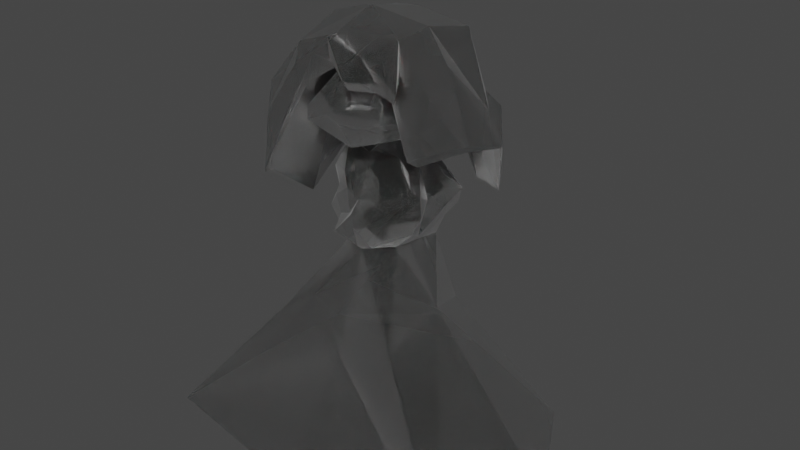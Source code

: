 # Source: Bliemin.blend  (saved by Blender 3.4.6; exported with 4.5.12 LTS)
import bpy
from mathutils import Matrix  # noqa: F401  (used for matrix-valued properties, if any)

bpy.ops.wm.read_factory_settings(use_empty=True)
scene = bpy.context.scene
scene.name = 'Scene'

# ---- collections
col_blames = bpy.data.collections.new('Blames'); scene.collection.children.link(col_blames)

# ---- materials (node trees are filled in below, after node groups)
mat_material_001 = bpy.data.materials.new('Material.001')
mat_material_001.use_transparent_shadow = False

# ---- material node trees
mat_material_001.use_nodes = True; mat_material_001.node_tree.nodes.clear()
_N = mat_material_001.node_tree.nodes; _L = mat_material_001.node_tree.links
n0 = _N.new('ShaderNodeBsdfPrincipled'); n0.name = 'Principled BSDF'; n0.location = (10, 300)
n0.distribution = 'GGX'
n0.subsurface_method = 'BURLEY'
n0.inputs[0].default_value = (0.005184, 0.005217, 0.004673, 1.0)
n0.inputs[2].default_value = 0.6029
n0.inputs[3].default_value = 0.0
n0.inputs[4].default_value = 0.8162
n0.inputs[8].default_value = 1.0
n0.inputs[10].default_value = 0.2206
n0.inputs[13].default_value = 0.09559
n0.inputs[14].default_value = (0.005184, 0.005217, 0.004673, 1.0)
n0.inputs[20].default_value = 0.0
n0.inputs[24].default_value = 0.06912
n0.inputs[27].default_value = (0.0, 0.0, 0.0, 1.0)
n1 = _N.new('ShaderNodeOutputMaterial'); n1.name = 'Material Output'; n1.location = (300, 300)
_L.new(n0.outputs[0], n1.inputs[0])
n1.is_active_output = True

# ---- world
world_world = bpy.data.worlds.new('World'); scene.world = world_world
world_world.use_nodes = True; world_world.node_tree.nodes.clear()
_N = world_world.node_tree.nodes; _L = world_world.node_tree.links
n0 = _N.new('ShaderNodeOutputWorld'); n0.name = 'World Output'; n0.location = (300, 300)
n1 = _N.new('ShaderNodeBackground'); n1.name = 'Background'; n1.location = (10, 300)
n1.inputs[0].default_value = (0.05088, 0.05088, 0.05088, 1.0)
_L.new(n1.outputs[0], n0.inputs[0])
n0.is_active_output = True
world_world.color = (0.05088, 0.05088, 0.05088)
world_world.use_sun_shadow = False
world_world.sun_shadow_jitter_overblur = 0.0

# ---- meshes
me_cube = bpy.data.meshes.new('Cube')
me_cube.from_pydata([(-0.1415, -0.129, 0.03473), (-0.1399, -0.1376, 0.1273), (-0.08471, 0.08354, 0.04633), (-0.1399, 0.04091, 0.1248), (0.1529, -0.129, 0.04208), (0.1494, -0.1376, 0.1273), (0.1311, 0.1419, 0.04633), (0.1494, 0.04091, 0.1248), (-0.07477, 0.1283, 0.02196), (-0.04735, 0.1052, 0.1387), (-0.07477, -0.2018, -0.002665), (-0.04735, -0.1552, 0.1603), (0.06793, 0.08344, 0.1327), (0.09755, -0.1577, -0.01121), (0.07269, 0.1283, 0.0168), (0.06793, -0.1552, 0.1603), (-0.1154, -0.03107, -0.002665), (-0.1111, -0.03948, 0.1532), (0.1356, -0.01829, 0.01949), (0.1206, -0.03948, 0.1532), (-0.04735, -0.04052, 0.16), (-0.07477, -0.03107, -0.002665), (0.06793, -0.04052, 0.16), (0.09755, -0.01829, -0.0007174), (-0.1314, -0.0994, 0.007746), (0.126, -0.06716, 0.1591), (-0.04735, -0.09981, 0.179), (0.06793, -0.09981, 0.172), (-0.1165, -0.06716, 0.1591), (0.1376, -0.0994, 0.02843), (-0.1165, 0.00096, 0.1727), (0.1611, 0.04504, 0.04105), (-0.1608, 0.04504, 0.04105), (0.126, 0.0199, 0.1478), (-0.04735, -0.01096, 0.1519), (-0.07477, 0.06301, -0.007885), (0.06793, -0.01096, 0.1587), (0.1203, 0.06301, 0.01484), (-0.1887, -0.1577, 0.1105), (-0.09259, 0.07669, 0.1053), (0.1417, 0.09344, 0.1053), (0.1949, -0.1577, 0.0964), (-0.07477, -0.1931, 0.09924), (-0.03092, 0.1145, 0.1134), (0.09755, -0.1931, 0.09924), (0.09119, 0.1122, 0.1059), (0.1576, -0.03225, 0.09139), (-0.1514, -0.03225, 0.09139), (-0.1781, -0.07999, 0.1243), (0.1843, -0.07999, 0.1103), (0.172, 0.02172, 0.1046), (-0.1718, 0.008685, 0.1092), (-0.114, 0.07251, 0.0759), (0.1471, 0.1305, 0.07737), (0.1713, -0.1702, 0.06355), (-0.07477, -0.1846, 0.04332), (-0.02544, 0.1105, 0.06323), (0.09755, -0.1846, 0.04332), (0.0946, 0.1698, 0.06818), (0.1396, -0.02527, 0.04534), (-0.1292, -0.02527, 0.04534), (-0.1781, -0.09237, 0.07667), (0.1843, -0.09237, 0.07667), (0.1843, 0.03338, 0.07281), (-0.1434, 0.023, 0.07829), (-0.1651, -0.1702, 0.06355), (0.01139, 0.1222, 0.008186), (0.01029, -0.1781, 0.1627), (0.01029, 0.05761, 0.1479), (0.01139, -0.1761, -0.0126), (0.01029, -0.04499, 0.1895), (0.01029, -0.123, 0.1772), (0.01029, -0.01096, 0.1656), (0.01139, 0.09824, -0.00355), (0.01775, 0.1203, 0.09983), (0.01139, -0.1839, 0.09993), (0.01139, -0.1667, 0.04467), (0.03651, 0.1683, 0.0576), (-0.5551, -0.4015, -0.4073), (-0.5836, 0.3554, -0.4073), (0.4295, -0.4015, -0.4073), (0.5646, 0.4224, -0.4073), (-0.009478, 0.4544, -0.4073), (-0.009478, -0.5987, -0.4073), (-0.5836, -0.02306, -0.4073), (0.6251, -0.02306, -0.4073), (-0.009478, -0.02306, -0.4073), (-0.1717, -0.2046, -0.1497), (-0.2278, 0.2102, -0.1497), (0.204, 0.2102, -0.1497), (0.1478, -0.2046, -0.1497), (-0.01193, -0.3987, -0.2791), (-0.01193, 0.1933, -0.2042), (0.2099, -0.01819, -0.1101), (-0.3075, -0.01819, -0.1993), (0.005533, 0.143, 0.07209), (0.06101, 0.1522, 0.08683)], [], [(51, 30, 3, 39), (45, 12, 7, 40), (49, 25, 5, 41), (42, 11, 1, 38), (13, 29, 4), (26, 28, 1, 11), (71, 26, 11, 67), (24, 10, 0), (75, 67, 11, 42), (39, 3, 9, 43), (41, 5, 15, 44), (25, 27, 15, 5), (74, 68, 12, 45), (33, 36, 22, 19), (32, 35, 21, 16), (34, 20, 70), (34, 30, 17, 20), (37, 31, 18, 23), (50, 33, 19, 46), (48, 28, 17, 47), (38, 1, 28, 48), (19, 22, 27, 25), (16, 21, 10, 24), (70, 20, 26), (20, 17, 28, 26), (23, 18, 29, 13), (46, 19, 25, 49), (40, 7, 33, 50), (14, 6, 31, 37), (9, 3, 30, 34), (68, 9, 34, 72), (2, 8, 35, 32), (7, 12, 36, 33), (66, 14, 37, 73), (47, 17, 30, 51), (60, 47, 51, 64), (53, 40, 50, 63), (59, 46, 49, 62), (65, 38, 48, 61), (61, 48, 47, 60), (63, 50, 46, 59), (74, 45, 96), (54, 41, 44, 57), (52, 39, 43, 56), (76, 75, 42, 55), (55, 42, 38, 65), (62, 49, 41, 54), (58, 45, 40, 53), (64, 51, 39, 52), (32, 64, 52, 2), (14, 58, 53, 6), (29, 62, 54, 4), (10, 55, 65, 0), (69, 76, 55, 10), (2, 52, 56, 8), (4, 54, 57, 13), (77, 58, 14), (31, 63, 59, 18), (24, 61, 60, 16), (0, 65, 61, 24), (18, 59, 62, 29), (6, 53, 63, 31), (16, 60, 64, 32), (66, 95, 77), (13, 57, 76, 69), (57, 44, 75, 76), (95, 74, 77), (8, 66, 73, 35), (12, 68, 72, 36), (70, 71, 27), (36, 72, 70), (43, 9, 68, 74), (44, 15, 67, 75), (27, 71, 67, 15), (94, 21, 35), (73, 37, 89), (93, 23, 13), (69, 10, 87), (86, 85, 80, 83), (84, 86, 83, 78), (90, 13, 69), (88, 35, 73), (79, 82, 86, 84), (82, 81, 85, 86), (37, 23, 93), (10, 21, 94), (78, 87, 94), (81, 89, 93), (79, 88, 92), (80, 90, 91), (91, 87, 78), (93, 90, 80), (92, 89, 81), (94, 88, 79), (83, 80, 91), (83, 91, 78), (91, 90, 69), (91, 69, 87), (92, 73, 89), (92, 88, 73), (71, 70, 26), (22, 70, 27), (22, 36, 70), (72, 34, 70), (82, 79, 92), (82, 92, 81), (85, 81, 93), (85, 93, 80), (84, 94, 79), (84, 78, 94), (87, 10, 94), (88, 94, 35), (89, 37, 93), (90, 93, 13), (56, 43, 74, 95), (8, 56, 95, 66), (66, 77, 14), (58, 77, 96), (77, 74, 96), (45, 58, 96)])
_uv = me_cube.uv_layers.new(name='UVMap')
_uv.uv.foreach_set('vector', [0.5396, 0.1875, 0.625, 0.1875, 0.625, 0.25, 0.5396, 0.25, 0.5396, 0.4402, 0.625, 0.4402, 0.625, 0.5, 0.5396, 0.5, 0.5396, 0.6875, 0.625, 0.6875, 0.625, 0.75, 0.5396, 0.75, 0.5396, 0.9287, 0.625, 0.9287, 0.625, 1.0, 0.5396, 1.0, 0.3152, 0.6875, 0.375, 0.6875, 0.375, 0.75, 0.8037, 0.6875, 0.875, 0.6875, 0.875, 0.75, 0.8037, 0.75, 0.7443, 0.6875, 0.8037, 0.6875, 0.8037, 0.75, 0.7443, 0.75, 0.125, 0.6875, 0.1963, 0.75, 0.125, 0.75, 0.5396, 0.8693, 0.625, 0.8693, 0.625, 0.9287, 0.5396, 0.9287, 0.5396, 0.25, 0.625, 0.25, 0.625, 0.3213, 0.5396, 0.3213, 0.5396, 0.75, 0.625, 0.75, 0.625, 0.8098, 0.5396, 0.8098, 0.625, 0.6875, 0.6848, 0.6875, 0.6848, 0.75, 0.625, 0.75, 0.5396, 0.3807, 0.625, 0.3807, 0.625, 0.4402, 0.5396, 0.4402, 0.625, 0.5625, 0.6848, 0.5625, 0.6848, 0.625, 0.625, 0.625, 0.125, 0.5625, 0.1963, 0.5625, 0.1963, 0.625, 0.125, 0.625, 0.8037, 0.5625, 0.8037, 0.625, 0.7443, 0.625, 0.8037, 0.5625, 0.875, 0.5625, 0.875, 0.625, 0.8037, 0.625, 0.3152, 0.5625, 0.375, 0.5625, 0.375, 0.625, 0.3152, 0.625, 0.5396, 0.5625, 0.625, 0.5625, 0.625, 0.625, 0.5396, 0.625, 0.5396, 0.0625, 0.625, 0.0625, 0.625, 0.125, 0.5396, 0.125, 0.5396, 0.0, 0.625, 0.0, 0.625, 0.0625, 0.5396, 0.0625, 0.625, 0.625, 0.6848, 0.625, 0.6848, 0.6875, 0.625, 0.6875, 0.125, 0.625, 0.1963, 0.625, 0.1963, 0.6875, 0.125, 0.6875, 0.7443, 0.625, 0.8037, 0.625, 0.8037, 0.6875, 0.8037, 0.625, 0.875, 0.625, 0.875, 0.6875, 0.8037, 0.6875, 0.3152, 0.625, 0.375, 0.625, 0.375, 0.6875, 0.3152, 0.6875, 0.5396, 0.625, 0.625, 0.625, 0.625, 0.6875, 0.5396, 0.6875, 0.5396, 0.5, 0.625, 0.5, 0.625, 0.5625, 0.5396, 0.5625, 0.3152, 0.5, 0.375, 0.5, 0.375, 0.5625, 0.3152, 0.5625, 0.8037, 0.5, 0.875, 0.5, 0.875, 0.5625, 0.8037, 0.5625, 0.7443, 0.5, 0.8037, 0.5, 0.8037, 0.5625, 0.7443, 0.5625, 0.125, 0.5, 0.1963, 0.5, 0.1963, 0.5625, 0.125, 0.5625, 0.625, 0.5, 0.6848, 0.5, 0.6848, 0.5625, 0.625, 0.5625, 0.2557, 0.5, 0.3152, 0.5, 0.3152, 0.5625, 0.2557, 0.5625, 0.5396, 0.125, 0.625, 0.125, 0.625, 0.1875, 0.5396, 0.1875, 0.4573, 0.125, 0.5396, 0.125, 0.5396, 0.1875, 0.4573, 0.1875, 0.4573, 0.5, 0.5396, 0.5, 0.5396, 0.5625, 0.4573, 0.5625, 0.4573, 0.625, 0.5396, 0.625, 0.5396, 0.6875, 0.4573, 0.6875, 0.4573, 0.0, 0.5396, 0.0, 0.5396, 0.0625, 0.4573, 0.0625, 0.4573, 0.0625, 0.5396, 0.0625, 0.5396, 0.125, 0.4573, 0.125, 0.4573, 0.5625, 0.5396, 0.5625, 0.5396, 0.625, 0.4573, 0.625, 0.5396, 0.3807, 0.5396, 0.4402, 0.4942, 0.4074, 0.4573, 0.75, 0.5396, 0.75, 0.5396, 0.8098, 0.4573, 0.8098, 0.4573, 0.25, 0.5396, 0.25, 0.5396, 0.3213, 0.4573, 0.3213, 0.4573, 0.8693, 0.5396, 0.8693, 0.5396, 0.9287, 0.4573, 0.9287, 0.4573, 0.9287, 0.5396, 0.9287, 0.5396, 1.0, 0.4573, 1.0, 0.4573, 0.6875, 0.5396, 0.6875, 0.5396, 0.75, 0.4573, 0.75, 0.4573, 0.4402, 0.5396, 0.4402, 0.5396, 0.5, 0.4573, 0.5, 0.4573, 0.1875, 0.5396, 0.1875, 0.5396, 0.25, 0.4573, 0.25, 0.375, 0.1875, 0.4573, 0.1875, 0.4573, 0.25, 0.375, 0.25, 0.375, 0.4402, 0.4573, 0.4402, 0.4573, 0.5, 0.375, 0.5, 0.375, 0.6875, 0.4573, 0.6875, 0.4573, 0.75, 0.375, 0.75, 0.375, 0.9287, 0.4573, 0.9287, 0.4573, 1.0, 0.375, 1.0, 0.375, 0.8693, 0.4573, 0.8693, 0.4573, 0.9287, 0.375, 0.9287, 0.375, 0.25, 0.4573, 0.25, 0.4573, 0.3213, 0.375, 0.3213, 0.375, 0.75, 0.4573, 0.75, 0.4573, 0.8098, 0.375, 0.8098, 0.4573, 0.3807, 0.4573, 0.4402, 0.375, 0.4402, 0.375, 0.5625, 0.4573, 0.5625, 0.4573, 0.625, 0.375, 0.625, 0.375, 0.0625, 0.4573, 0.0625, 0.4573, 0.125, 0.375, 0.125, 0.375, 0.0, 0.4573, 0.0, 0.4573, 0.0625, 0.375, 0.0625, 0.375, 0.625, 0.4573, 0.625, 0.4573, 0.6875, 0.375, 0.6875, 0.375, 0.5, 0.4573, 0.5, 0.4573, 0.5625, 0.375, 0.5625, 0.375, 0.125, 0.4573, 0.125, 0.4573, 0.1875, 0.375, 0.1875, 0.375, 0.3807, 0.4573, 0.351, 0.4573, 0.3807, 0.375, 0.8098, 0.4573, 0.8098, 0.4573, 0.8693, 0.375, 0.8693, 0.4573, 0.8098, 0.5396, 0.8098, 0.5396, 0.8693, 0.4573, 0.8693, 0.4573, 0.351, 0.5396, 0.3807, 0.4573, 0.3807, 0.1963, 0.5, 0.2557, 0.5, 0.2557, 0.5625, 0.1963, 0.5625, 0.6848, 0.5, 0.7443, 0.5, 0.7443, 0.5625, 0.6848, 0.5625, 0.7443, 0.625, 0.7443, 0.6875, 0.6848, 0.6875, 0.6848, 0.5625, 0.7443, 0.5625, 0.7443, 0.625, 0.5396, 0.3213, 0.625, 0.3213, 0.625, 0.3807, 0.5396, 0.3807, 0.5396, 0.8098, 0.625, 0.8098, 0.625, 0.8693, 0.5396, 0.8693, 0.6848, 0.6875, 0.7443, 0.6875, 0.7443, 0.75, 0.6848, 0.75, 0.5, 0.125, 0.625, 0.125, 0.625, 0.25, 0.625, 0.375, 0.625, 0.5, 0.5, 0.5, 0.5, 0.625, 0.625, 0.625, 0.625, 0.75, 0.625, 0.875, 0.625, 1.0, 0.5, 1.0, 0.25, 0.625, 0.375, 0.625, 0.375, 0.75, 0.25, 0.75, 0.125, 0.625, 0.25, 0.625, 0.25, 0.75, 0.125, 0.75, 0.5, 0.75, 0.625, 0.75, 0.625, 0.875, 0.5, 0.25, 0.625, 0.25, 0.625, 0.375, 0.125, 0.5, 0.25, 0.5, 0.25, 0.625, 0.125, 0.625, 0.25, 0.5, 0.375, 0.5, 0.375, 0.625, 0.25, 0.625, 0.625, 0.5, 0.625, 0.625, 0.5, 0.625, 0.625, 0.0, 0.625, 0.125, 0.5, 0.125, 0.375, 0.0, 0.5, 0.0, 0.5, 0.125, 0.375, 0.5, 0.5, 0.5, 0.5, 0.625, 0.375, 0.25, 0.5, 0.25, 0.5, 0.375, 0.375, 0.75, 0.5, 0.75, 0.5, 0.875, 0.5, 0.875, 0.5, 1.0, 0.375, 1.0, 0.5, 0.625, 0.5, 0.75, 0.375, 0.75, 0.5, 0.375, 0.5, 0.5, 0.375, 0.5, 0.5, 0.125, 0.5, 0.25, 0.375, 0.25, 0.375, 0.875, 0.375, 0.75, 0.5, 0.875, 0.375, 0.875, 0.5, 0.875, 0.375, 1.0, 0.5, 0.875, 0.5, 0.75, 0.625, 0.875, 0.5, 0.875, 0.625, 0.875, 0.5, 1.0, 0.5, 0.375, 0.625, 0.375, 0.5, 0.5, 0.5, 0.375, 0.5, 0.25, 0.625, 0.375, 0.7443, 0.6875, 0.7443, 0.625, 0.8037, 0.6875, 0.6848, 0.625, 0.7443, 0.625, 0.6848, 0.6875, 0.6848, 0.625, 0.6848, 0.5625, 0.7443, 0.625, 0.7443, 0.5625, 0.8037, 0.5625, 0.7443, 0.625, 0.375, 0.375, 0.375, 0.25, 0.5, 0.375, 0.375, 0.375, 0.5, 0.375, 0.375, 0.5, 0.375, 0.625, 0.375, 0.5, 0.5, 0.625, 0.375, 0.625, 0.5, 0.625, 0.375, 0.75, 0.375, 0.125, 0.5, 0.125, 0.375, 0.25, 0.375, 0.125, 0.375, 0.0, 0.5, 0.125, 0.5, 0.0, 0.625, 0.0, 0.5, 0.125, 0.5, 0.25, 0.5, 0.125, 0.625, 0.25, 0.5, 0.5, 0.625, 0.5, 0.5, 0.625, 0.5, 0.75, 0.5, 0.625, 0.625, 0.75, 0.4573, 0.3213, 0.5396, 0.3213, 0.5396, 0.3807, 0.4573, 0.351, 0.375, 0.3213, 0.4573, 0.3213, 0.4573, 0.351, 0.375, 0.3807, 0.375, 0.3807, 0.4573, 0.3807, 0.375, 0.4402, 0.4573, 0.4402, 0.4573, 0.3807, 0.4942, 0.4074, 0.4573, 0.3807, 0.5396, 0.3807, 0.4942, 0.4074, 0.5396, 0.4402, 0.4573, 0.4402, 0.4942, 0.4074])
me_cube.materials.append(mat_material_001)
me_cube.use_remesh_fix_poles = True
me_cube.use_remesh_preserve_attributes = False
me_cube.update()
me_cube_001 = bpy.data.meshes.new('Cube.001')
me_cube_001.from_pydata([(-0.1878, -0.1681, -0.05231), (-0.1878, -0.1691, 0.07878), (-0.1878, 0.1477, -0.05231), (-0.06892, 0.2078, 0.03551), (0.1531, -0.1671, -0.04721), (0.1502, -0.1691, 0.07878), (0.1531, 0.1467, -0.04721), (0.1502, 0.1525, 0.09433), (-0.07678, -0.01022, -0.08557), (-0.1878, -0.2283, 0.005237), (-0.12, -0.01022, 0.06417), (-0.1654, 0.1691, -0.01531), (-0.002238, 0.1397, -0.08557), (-0.002238, 0.162, 0.09433), (0.1606, 0.1894, 0.005237), (0.07231, -0.01022, -0.08557), (0.1302, -0.01022, 0.09604), (0.1606, -0.2099, 0.005237), (-0.002238, -0.1601, -0.08557), (-0.002238, -0.2283, 0.09604), (-0.002238, -0.01022, 0.1228), (-0.002238, -0.01022, -0.08557), (-0.002238, -0.28, -0.02987), (0.1834, -0.01022, -0.05048), (-0.002238, 0.211, 1.729e-06), (-0.2173, -0.01022, -0.02637), (0.2016, -0.01022, 0.02278), (-0.1676, -0.01022, 0.02657), (-0.1033, 0.06111, 0.0548), (0.2148, 0.1535, 0.1254), (0.2853, -0.01022, -0.07258), (0.3053, -0.1691, -0.08985), (0.2401, 0.1535, -0.07258), (0.1502, -0.2868, -0.1398), (-0.002238, -0.3459, -0.1226), (0.2401, -0.2316, -0.1816), (-0.002238, 0.1935, 0.09433), (0.1502, 0.184, 0.05777), (0.2148, 0.1851, 0.04538), (-0.2879, -0.01022, -0.2006), (-0.3257, -0.2283, -0.1281), (-0.3257, 0.162, -0.1298), (-0.2585, -0.2464, -0.2198), (-0.3257, 0.1935, -0.1298), (-0.1383, -0.2283, 0.09604), (-0.1383, -0.3459, -0.1226), (-0.1383, -0.01022, 0.1228), (-0.1383, 0.162, 0.09433), (-0.1383, 0.1935, 0.03676), (0.07399, 0.235, 0.06267), (0.3737, -0.1807, -0.08563), (0.3202, -0.2483, -0.2011), (-0.02913, 0.1761, 0.1493), (0.2199, 0.1682, 0.1662), (0.197, -0.008882, 0.1647), (0.2239, -0.1807, 0.1454), (-0.02913, -0.2447, 0.1493), (-0.03535, -0.008882, 0.1815), (0.2933, 0.1682, 0.0987), (-0.1276, -0.3719, -0.1596), (0.02846, -0.3719, -0.149), (0.153, 0.167, 0.1238), (-0.1584, -0.3123, -0.0003171), (-0.3522, -0.3123, -0.1253), (0.3468, -0.008882, -0.06642), (0.2949, 0.1682, -0.06995), (0.3157, -0.1807, -0.01715), (0.2703, -0.008882, 0.09714), (0.2074, -0.3079, -0.1579), (0.2508, -0.2483, 0.006465), (-0.002297, -0.3123, 0.0103), (0.3157, -0.2483, -0.01715), (0.0729, 0.2563, 0.0798), (0.1615, 0.2011, 0.07985), (0.1015, 0.2063, 0.1261), (0.2385, 0.2023, 0.06998), (-0.02192, 0.2114, 0.1119), (-0.02913, 0.2102, 0.1493), (-0.3246, -0.008882, -0.2681), (-0.3415, -0.2447, -0.1809), (-0.3411, 0.1773, -0.183), (-0.325, -0.008882, 0.04997), (-0.3243, -0.2447, 0.04633), (-0.3188, 0.1761, 0.01773), (-0.3202, -0.3123, -0.2913), (-0.3411, 0.2114, -0.183), (-0.3079, 0.2102, -0.03822), (-0.173, 0.2102, 0.07563), (-0.181, 0.1761, 0.1168), (-0.1881, -0.008882, 0.1536), (-0.1249, -0.2447, 0.1428), (-0.1646, 0.2114, 0.03207), (0.1217, 0.1886, 0.01789), (0.03161, 0.2021, 0.01137), (0.01377, 0.1815, 0.05482), (0.05729, 0.1708, 0.07007), (0.1274, 0.1716, 0.05604), (0.1068, 0.1654, 0.0217), (0.03936, 0.1789, 0.01775), (0.02602, 0.1583, 0.04406), (0.05857, 0.1477, 0.0533), (0.111, 0.1484, 0.0448)], [], [(27, 10, 28), (14, 92, 96, 7), (26, 16, 5), (22, 19, 1, 9), (21, 15, 4, 18), (20, 10, 1, 19), (5, 16, 30, 31), (19, 5, 33, 34), (13, 3, 28), (8, 21, 18, 0), (2, 12, 21, 8), (12, 6, 15, 21), (22, 9, 0), (4, 17, 22), (17, 5, 19, 22), (23, 17, 4), (6, 14, 23), (7, 16, 26), (24, 14, 6), (2, 11, 24), (11, 3, 13, 24), (25, 11, 2), (0, 9, 25), (1, 10, 27), (8, 25, 2), (8, 0, 25), (15, 6, 23), (15, 23, 4), (18, 22, 0), (18, 4, 22), (12, 2, 24), (12, 24, 6), (25, 27, 11), (25, 9, 27), (9, 1, 27), (11, 27, 28, 3), (20, 13, 28, 10), (14, 7, 26), (26, 5, 17), (23, 26, 17), (23, 14, 26), (5, 31, 35, 33), (16, 7, 32, 30), (46, 44, 40, 39), (38, 37, 73, 75), (41, 39, 78, 80), (40, 42, 84, 79), (7, 13, 36, 49, 37), (29, 7, 37, 38), (39, 40, 79, 78), (33, 35, 51, 68), (37, 49, 72, 73), (48, 43, 85, 91), (48, 47, 41, 43), (47, 46, 39, 41), (44, 45, 42, 40), (42, 45, 59, 84), (30, 32, 65, 64), (31, 30, 64, 50), (32, 7, 61, 65), (43, 41, 80, 85), (36, 48, 91, 76), (19, 34, 45, 44), (13, 20, 46, 47), (36, 13, 47, 48), (49, 36, 76, 72), (20, 19, 44, 46), (29, 38, 75, 53), (7, 29, 53, 61), (35, 31, 50, 51), (34, 33, 68, 60), (45, 34, 60, 59), (54, 57, 56, 55), (53, 52, 57, 54), (90, 89, 81, 82), (61, 53, 58, 65), (53, 75, 74), (88, 87, 86, 83), (50, 64, 67, 66), (64, 65, 58, 67), (53, 54, 67, 58), (54, 55, 66, 67), (60, 68, 69, 70), (69, 68, 51, 71), (55, 56, 70, 69), (50, 66, 71, 51), (66, 55, 69, 71), (72, 76, 77, 74), (59, 62, 63, 84), (78, 79, 82, 81), (80, 78, 81, 83), (82, 79, 84, 63), (80, 83, 86, 85), (89, 88, 83, 81), (87, 91, 85, 86), (62, 90, 82, 63), (70, 56, 90, 62), (77, 76, 91, 87), (57, 52, 88, 89), (60, 70, 62, 59), (52, 77, 87, 88), (56, 57, 89, 90), (73, 72, 74, 75), (52, 53, 74), (77, 52, 74), (24, 13, 94, 93), (7, 96, 95, 94, 13), (95, 96, 101, 100), (14, 24, 93, 92), (100, 101, 97, 98, 99), (93, 94, 99, 98), (96, 92, 97, 101), (94, 95, 100, 99), (92, 93, 98, 97)])
_uv = me_cube_001.uv_layers.new(name='UVMap')
_uv.uv.foreach_set('vector', [0.5625, 0.125, 0.625, 0.125, 0.625, 0.1659, 0.5, 0.5, 0.5189, 0.471, 0.5714, 0.4783, 0.625, 0.5, 0.5625, 0.625, 0.625, 0.625, 0.625, 0.75, 0.5, 0.875, 0.625, 0.875, 0.625, 1.0, 0.5, 1.0, 0.25, 0.625, 0.375, 0.625, 0.375, 0.75, 0.25, 0.75, 0.75, 0.625, 0.875, 0.625, 0.875, 0.75, 0.75, 0.75, 0.625, 0.75, 0.625, 0.625, 0.625, 0.625, 0.625, 0.75, 0.625, 0.875, 0.625, 0.75, 0.625, 0.75, 0.625, 0.875, 0.75, 0.5, 0.875, 0.5, 0.875, 0.5841, 0.125, 0.625, 0.25, 0.625, 0.25, 0.75, 0.125, 0.75, 0.125, 0.5, 0.25, 0.5, 0.25, 0.625, 0.125, 0.625, 0.25, 0.5, 0.375, 0.5, 0.375, 0.625, 0.25, 0.625, 0.5, 0.875, 0.5, 1.0, 0.375, 1.0, 0.375, 0.75, 0.5, 0.75, 0.5, 0.875, 0.5, 0.75, 0.625, 0.75, 0.625, 0.875, 0.5, 0.875, 0.5, 0.625, 0.5, 0.75, 0.375, 0.75, 0.375, 0.5, 0.5, 0.5, 0.5, 0.625, 0.625, 0.5, 0.625, 0.625, 0.5625, 0.625, 0.5, 0.375, 0.5, 0.5, 0.375, 0.5, 0.375, 0.25, 0.5, 0.25, 0.5, 0.375, 0.5, 0.25, 0.625, 0.25, 0.625, 0.375, 0.5, 0.375, 0.5, 0.125, 0.5, 0.25, 0.375, 0.25, 0.375, 0.0, 0.5, 0.0, 0.5, 0.125, 0.625, 0.0, 0.625, 0.125, 0.5625, 0.125, 0.375, 0.125, 0.5, 0.125, 0.375, 0.25, 0.375, 0.125, 0.375, 0.0, 0.5, 0.125, 0.375, 0.625, 0.375, 0.5, 0.5, 0.625, 0.375, 0.625, 0.5, 0.625, 0.375, 0.75, 0.375, 0.875, 0.5, 0.875, 0.375, 1.0, 0.375, 0.875, 0.375, 0.75, 0.5, 0.875, 0.375, 0.375, 0.375, 0.25, 0.5, 0.375, 0.375, 0.375, 0.5, 0.375, 0.375, 0.5, 0.5, 0.125, 0.5625, 0.125, 0.5, 0.25, 0.5, 0.125, 0.5, 0.0, 0.5625, 0.125, 0.5, 0.0, 0.625, 0.0, 0.5625, 0.125, 0.5, 0.25, 0.5625, 0.125, 0.625, 0.1659, 0.625, 0.25, 0.75, 0.625, 0.75, 0.5, 0.875, 0.5841, 0.875, 0.625, 0.5, 0.5, 0.625, 0.5, 0.5625, 0.625, 0.5625, 0.625, 0.625, 0.75, 0.5, 0.75, 0.5, 0.625, 0.5625, 0.625, 0.5, 0.75, 0.5, 0.625, 0.5, 0.5, 0.5625, 0.625, 0.625, 0.75, 0.625, 0.75, 0.625, 0.75, 0.625, 0.75, 0.625, 0.625, 0.625, 0.5, 0.625, 0.5, 0.625, 0.625, 0.75, 0.625, 0.75, 0.75, 0.75, 0.75, 0.75, 0.625, 0.625, 0.5, 0.625, 0.5, 0.625, 0.5, 0.625, 0.5, 0.75, 0.5, 0.75, 0.625, 0.75, 0.625, 0.75, 0.5, 0.625, 0.875, 0.625, 0.875, 0.625, 0.875, 0.625, 0.875, 0.625, 0.5, 0.625, 0.375, 0.625, 0.375, 0.625, 0.4375, 0.625, 0.5, 0.625, 0.5, 0.625, 0.5, 0.625, 0.5, 0.625, 0.5, 0.75, 0.625, 0.75, 0.75, 0.75, 0.75, 0.75, 0.625, 0.625, 0.75, 0.625, 0.75, 0.625, 0.75, 0.625, 0.75, 0.625, 0.5, 0.625, 0.4375, 0.625, 0.4375, 0.625, 0.5, 0.625, 0.375, 0.625, 0.375, 0.625, 0.375, 0.625, 0.375, 0.625, 0.375, 0.625, 0.375, 0.625, 0.375, 0.625, 0.375, 0.75, 0.5, 0.75, 0.625, 0.75, 0.625, 0.75, 0.5, 0.625, 0.875, 0.625, 0.875, 0.625, 0.875, 0.625, 0.875, 0.625, 0.875, 0.625, 0.875, 0.625, 0.875, 0.625, 0.875, 0.625, 0.625, 0.625, 0.5, 0.625, 0.5, 0.625, 0.625, 0.625, 0.75, 0.625, 0.625, 0.625, 0.625, 0.625, 0.75, 0.625, 0.5, 0.625, 0.5, 0.625, 0.5, 0.625, 0.5, 0.625, 0.375, 0.625, 0.375, 0.625, 0.375, 0.625, 0.375, 0.625, 0.375, 0.625, 0.375, 0.625, 0.375, 0.625, 0.375, 0.625, 0.875, 0.625, 0.875, 0.625, 0.875, 0.625, 0.875, 0.75, 0.5, 0.75, 0.625, 0.75, 0.625, 0.75, 0.5, 0.625, 0.375, 0.625, 0.375, 0.625, 0.375, 0.625, 0.375, 0.625, 0.4375, 0.625, 0.375, 0.625, 0.375, 0.625, 0.4375, 0.75, 0.625, 0.75, 0.75, 0.75, 0.75, 0.75, 0.625, 0.625, 0.5, 0.625, 0.5, 0.625, 0.5, 0.625, 0.5, 0.625, 0.5, 0.625, 0.5, 0.625, 0.5, 0.625, 0.5, 0.625, 0.75, 0.625, 0.75, 0.625, 0.75, 0.625, 0.75, 0.625, 0.875, 0.625, 0.75, 0.625, 0.75, 0.625, 0.875, 0.625, 0.875, 0.625, 0.875, 0.625, 0.875, 0.625, 0.875, 0.625, 0.625, 0.75, 0.625, 0.75, 0.75, 0.625, 0.75, 0.625, 0.5, 0.75, 0.5, 0.75, 0.625, 0.625, 0.625, 0.75, 0.75, 0.75, 0.625, 0.75, 0.625, 0.75, 0.75, 0.625, 0.5, 0.625, 0.5, 0.625, 0.5, 0.625, 0.5, 0.625, 0.5, 0.625, 0.5, 0.6875, 0.5, 0.75, 0.5, 0.75, 0.5, 0.75, 0.5, 0.75, 0.5, 0.625, 0.75, 0.625, 0.625, 0.625, 0.625, 0.625, 0.75, 0.625, 0.625, 0.625, 0.5, 0.625, 0.5, 0.625, 0.625, 0.625, 0.5, 0.625, 0.625, 0.625, 0.625, 0.625, 0.5, 0.625, 0.625, 0.625, 0.75, 0.625, 0.75, 0.625, 0.625, 0.625, 0.875, 0.625, 0.75, 0.625, 0.75, 0.625, 0.875, 0.625, 0.75, 0.625, 0.75, 0.625, 0.75, 0.625, 0.75, 0.625, 0.75, 0.75, 0.75, 0.75, 0.75, 0.625, 0.75, 0.625, 0.75, 0.625, 0.75, 0.625, 0.75, 0.625, 0.75, 0.625, 0.75, 0.625, 0.75, 0.625, 0.75, 0.625, 0.75, 0.625, 0.4375, 0.625, 0.375, 0.625, 0.375, 0.625, 0.4375, 0.625, 0.875, 0.625, 0.875, 0.625, 0.875, 0.625, 0.875, 0.75, 0.625, 0.75, 0.75, 0.75, 0.75, 0.75, 0.625, 0.75, 0.5, 0.75, 0.625, 0.75, 0.625, 0.75, 0.5, 0.75, 0.75, 0.75, 0.75, 0.75, 0.75, 0.75, 0.75, 0.75, 0.5, 0.75, 0.5, 0.75, 0.5, 0.75, 0.5, 0.75, 0.625, 0.75, 0.5, 0.75, 0.5, 0.75, 0.625, 0.625, 0.375, 0.625, 0.375, 0.625, 0.375, 0.625, 0.375, 0.75, 0.75, 0.75, 0.75, 0.75, 0.75, 0.75, 0.75, 0.75, 0.75, 0.75, 0.75, 0.75, 0.75, 0.75, 0.75, 0.625, 0.375, 0.625, 0.375, 0.625, 0.375, 0.625, 0.375, 0.75, 0.625, 0.75, 0.5, 0.75, 0.5, 0.75, 0.625, 0.625, 0.875, 0.625, 0.875, 0.625, 0.875, 0.625, 0.875, 0.75, 0.5, 0.75, 0.5, 0.75, 0.5, 0.75, 0.5, 0.75, 0.75, 0.75, 0.625, 0.75, 0.625, 0.75, 0.75, 0.625, 0.5, 0.625, 0.4375, 0.625, 0.4375, 0.625, 0.5, 0.75, 0.5, 0.625, 0.5, 0.6875, 0.5, 0.75, 0.5, 0.75, 0.5, 0.6875, 0.5, 0.5, 0.375, 0.625, 0.375, 0.5721, 0.3877, 0.5135, 0.4012, 0.625, 0.5, 0.5714, 0.4783, 0.5916, 0.4228, 0.5721, 0.3877, 0.625, 0.375, 0.5916, 0.4228, 0.5714, 0.4783, 0.5714, 0.4783, 0.5916, 0.4228, 0.5, 0.5, 0.5, 0.375, 0.5135, 0.4012, 0.5189, 0.471, 0.5916, 0.4228, 0.5714, 0.4783, 0.5189, 0.471, 0.5135, 0.4012, 0.5721, 0.3877, 0.5135, 0.4012, 0.5721, 0.3877, 0.5721, 0.3877, 0.5135, 0.4012, 0.5714, 0.4783, 0.5189, 0.471, 0.5189, 0.471, 0.5714, 0.4783, 0.5721, 0.3877, 0.5916, 0.4228, 0.5916, 0.4228, 0.5721, 0.3877, 0.5189, 0.471, 0.5135, 0.4012, 0.5135, 0.4012, 0.5189, 0.471])
me_cube_001.materials.append(mat_material_001)
me_cube_001.use_remesh_fix_poles = True
me_cube_001.use_remesh_preserve_attributes = False
me_cube_001.update()

# ---- objects
ob_chest = bpy.data.objects.new('Chest', me_cube)
ob_head = bpy.data.objects.new('Head', me_cube_001)

# ---- transforms, parenting, visibility, modifiers, constraints
ob_chest.location = (-0.003127, -0.00183, 0.8443)
ob_chest.scale = (1.779, -1.709, 2.997)
ob_head.location = (-0.003127, -0.00183, 1.643)
ob_head.scale = (1.568, -1.527, 2.562)

# ---- collection membership
col_blames.objects.link(ob_chest)
col_blames.objects.link(ob_head)

# ---- scene / render settings (as saved in the file)
scene.frame_start = 1; scene.frame_end = 250; scene.frame_set(1)
scene.render.engine = 'BLENDER_EEVEE_NEXT'
scene.cycles.use_denoising = False
scene.cycles.samples = 128
scene.cycles.sampling_pattern = 'TABULATED_SOBOL'
scene.cycles.use_adaptive_sampling = False
scene.cycles.use_light_tree = False
scene.view_settings.view_transform = 'Filmic'
bpy.context.view_layer.update()

# ---- added for rendering (the .blend has no active camera and no usable light): camera, sun
cam_auto = bpy.data.cameras.new('AutoCamera')
cam_auto.lens = 50.0
cam_auto.sensor_width = 36.0
cam_auto.clip_end = 1000.0
ob_auto_camera = bpy.data.objects.new('AutoCamera', cam_auto)
scene.collection.objects.link(ob_auto_camera)
ob_auto_camera.location = (3.50029, -4.03834, 3.63925)
ob_auto_camera.rotation_euler = (1.09748, -7.21219e-08, 0.694738)
scene.camera = ob_auto_camera
light_auto_sun = bpy.data.lights.new('AutoSun', 'SUN')
light_auto_sun.energy = 3.0
light_auto_sun.angle = 0.0523599
ob_auto_sun = bpy.data.objects.new('AutoSun', light_auto_sun)
scene.collection.objects.link(ob_auto_sun)
ob_auto_sun.rotation_euler = (0.872665, 0.174533, 0.523599)
bpy.context.view_layer.update()
